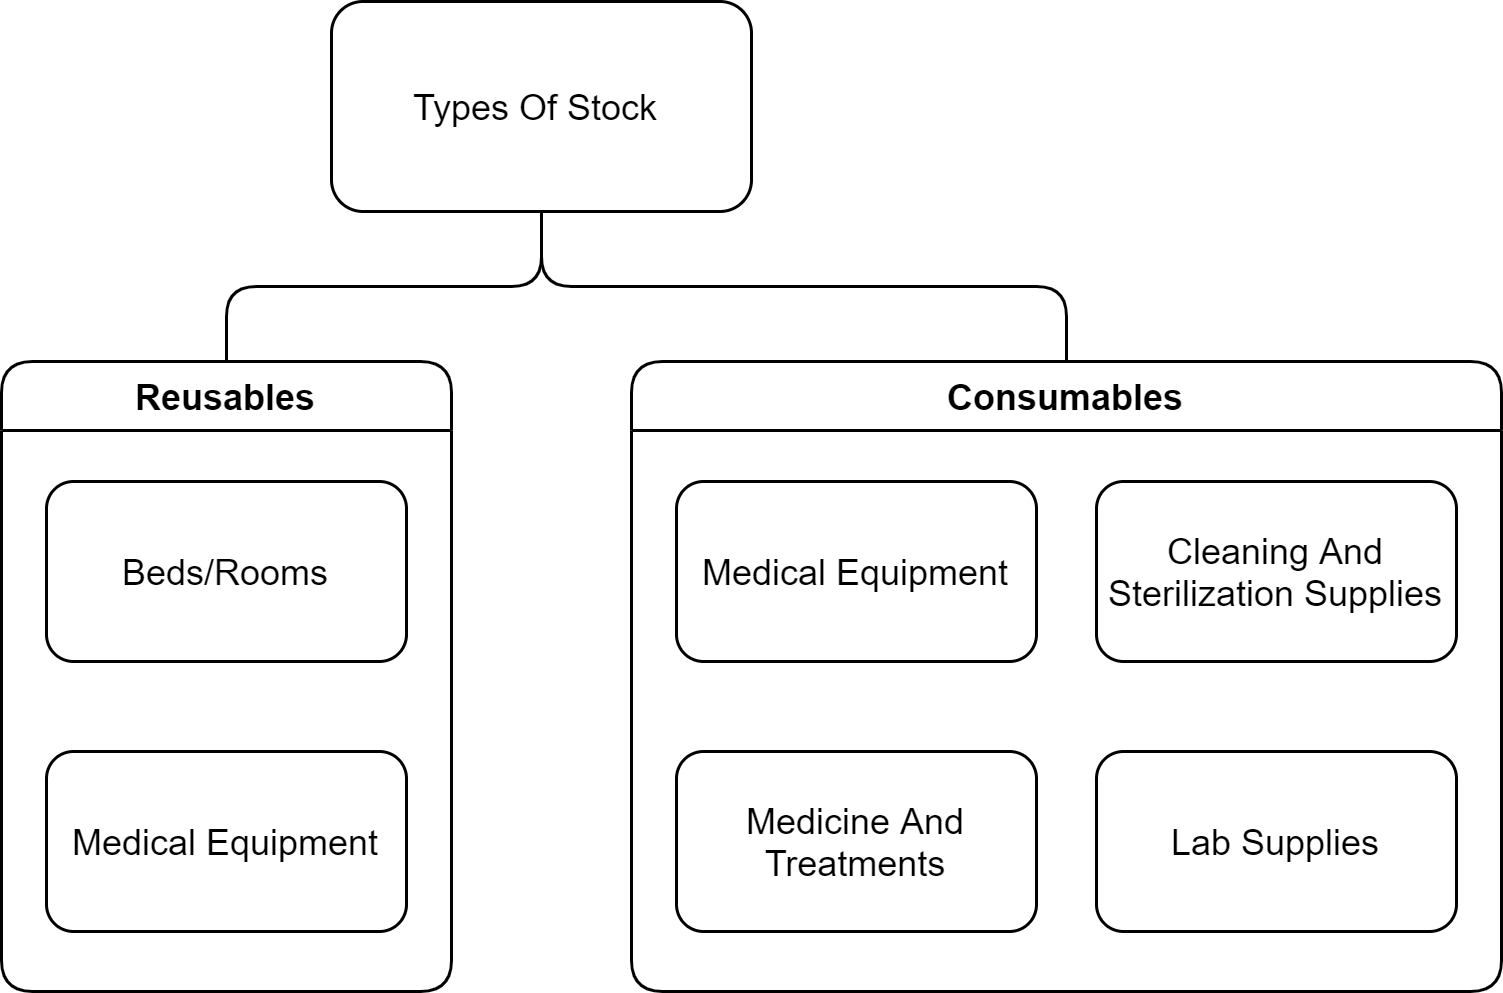

The diagram above was exported from draw.io. Its source (the exported page's mxGraphModel, read from the mxfile embedded in the PNG):
<mxGraphModel dx="1209" dy="703" grid="1" gridSize="10" guides="1" tooltips="1" connect="1" arrows="1" fold="1" page="1" pageScale="1" pageWidth="1000" pageHeight="1000" math="0" shadow="0">
  <root>
    <mxCell id="0" />
    <mxCell id="1" parent="0" />
    <mxCell id="pYSCPkqC4QSlxBuLSMhg-16" style="edgeStyle=orthogonalEdgeStyle;rounded=1;orthogonalLoop=1;jettySize=auto;html=1;exitX=0.5;exitY=1;exitDx=0;exitDy=0;entryX=0.5;entryY=0;entryDx=0;entryDy=0;endArrow=none;endFill=0;" edge="1" parent="1" source="7SY9S6Xi9vdATanD7-bS-1" target="pYSCPkqC4QSlxBuLSMhg-7">
      <mxGeometry relative="1" as="geometry" />
    </mxCell>
    <mxCell id="pYSCPkqC4QSlxBuLSMhg-18" style="edgeStyle=orthogonalEdgeStyle;rounded=1;orthogonalLoop=1;jettySize=auto;html=1;exitX=0.5;exitY=1;exitDx=0;exitDy=0;entryX=0.5;entryY=0;entryDx=0;entryDy=0;endArrow=none;endFill=0;" edge="1" parent="1" source="7SY9S6Xi9vdATanD7-bS-1" target="pYSCPkqC4QSlxBuLSMhg-10">
      <mxGeometry relative="1" as="geometry" />
    </mxCell>
    <mxCell id="7SY9S6Xi9vdATanD7-bS-1" value="Types Of Stock&amp;nbsp;" style="rounded=1;whiteSpace=wrap;html=1;aspect=fixed;" parent="1" vertex="1">
      <mxGeometry x="430" y="230" width="140" height="70" as="geometry" />
    </mxCell>
    <mxCell id="pYSCPkqC4QSlxBuLSMhg-7" value="Consumables" style="swimlane;rounded=1;glass=0;" vertex="1" parent="1">
      <mxGeometry x="530" y="350" width="290" height="210" as="geometry" />
    </mxCell>
    <mxCell id="7SY9S6Xi9vdATanD7-bS-2" value="Medical Equipment" style="rounded=1;whiteSpace=wrap;html=1;" parent="pYSCPkqC4QSlxBuLSMhg-7" vertex="1">
      <mxGeometry x="15" y="40" width="120" height="60" as="geometry" />
    </mxCell>
    <mxCell id="7SY9S6Xi9vdATanD7-bS-7" value="Medicine And Treatments" style="rounded=1;whiteSpace=wrap;html=1;" parent="pYSCPkqC4QSlxBuLSMhg-7" vertex="1">
      <mxGeometry x="15" y="130" width="120" height="60" as="geometry" />
    </mxCell>
    <mxCell id="7SY9S6Xi9vdATanD7-bS-5" value="Lab Supplies" style="rounded=1;whiteSpace=wrap;html=1;" parent="pYSCPkqC4QSlxBuLSMhg-7" vertex="1">
      <mxGeometry x="155" y="130" width="120" height="60" as="geometry" />
    </mxCell>
    <mxCell id="7SY9S6Xi9vdATanD7-bS-3" value="Cleaning And Sterilization Supplies" style="rounded=1;whiteSpace=wrap;html=1;" parent="pYSCPkqC4QSlxBuLSMhg-7" vertex="1">
      <mxGeometry x="155" y="40" width="120" height="60" as="geometry" />
    </mxCell>
    <mxCell id="pYSCPkqC4QSlxBuLSMhg-10" value="Reusables" style="swimlane;rounded=1;glass=0;" vertex="1" parent="1">
      <mxGeometry x="320" y="350" width="150" height="210" as="geometry" />
    </mxCell>
    <mxCell id="7SY9S6Xi9vdATanD7-bS-8" value="Beds/Rooms" style="rounded=1;whiteSpace=wrap;html=1;" parent="pYSCPkqC4QSlxBuLSMhg-10" vertex="1">
      <mxGeometry x="15" y="40" width="120" height="60" as="geometry" />
    </mxCell>
    <mxCell id="pYSCPkqC4QSlxBuLSMhg-19" value="Medical Equipment" style="rounded=1;whiteSpace=wrap;html=1;" vertex="1" parent="pYSCPkqC4QSlxBuLSMhg-10">
      <mxGeometry x="15" y="130" width="120" height="60" as="geometry" />
    </mxCell>
  </root>
</mxGraphModel>